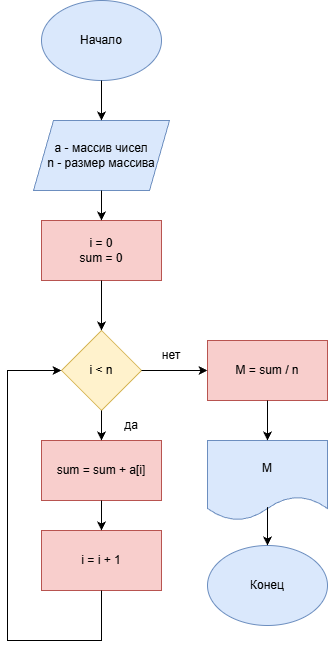

The diagram above was exported from draw.io. Its source (the exported page's mxGraphModel, read from the mxfile embedded in the PNG):
<mxGraphModel dx="1106" dy="654" grid="1" gridSize="10" guides="1" tooltips="1" connect="1" arrows="1" fold="1" page="1" pageScale="1" pageWidth="827" pageHeight="1169" math="0" shadow="0">
  <root>
    <mxCell id="0" />
    <mxCell id="1" parent="0" />
    <mxCell id="HSmai-izAUPbaoQUfJAk-1" parent="1" style="ellipse;whiteSpace=wrap;html=1;fillColor=#dae8fc;strokeColor=#6c8ebf;" value="Начало" vertex="1">
      <mxGeometry height="80" width="120" x="354" y="40" as="geometry" />
    </mxCell>
    <mxCell id="HSmai-izAUPbaoQUfJAk-2" parent="1" style="shape=parallelogram;perimeter=parallelogramPerimeter;whiteSpace=wrap;html=1;fixedSize=1;fillColor=#dae8fc;strokeColor=#6c8ebf;" value="a - массив чисел&lt;div&gt;n - размер массива&lt;/div&gt;" vertex="1">
      <mxGeometry height="70" width="136" x="346" y="160" as="geometry" />
    </mxCell>
    <mxCell id="HSmai-izAUPbaoQUfJAk-3" edge="1" parent="1" source="HSmai-izAUPbaoQUfJAk-1" style="endArrow=classic;html=1;rounded=0;exitX=0.5;exitY=1;exitDx=0;exitDy=0;" value="">
      <mxGeometry height="50" relative="1" width="50" as="geometry">
        <mxPoint x="370" y="270" as="sourcePoint" />
        <mxPoint x="414" y="160" as="targetPoint" />
      </mxGeometry>
    </mxCell>
    <mxCell id="HSmai-izAUPbaoQUfJAk-4" parent="1" style="rounded=0;whiteSpace=wrap;html=1;fillColor=#f8cecc;strokeColor=#b85450;" value="i = 0&lt;div&gt;sum = 0&lt;/div&gt;" vertex="1">
      <mxGeometry height="60" width="120" x="354" y="260" as="geometry" />
    </mxCell>
    <mxCell id="HSmai-izAUPbaoQUfJAk-5" edge="1" parent="1" source="HSmai-izAUPbaoQUfJAk-2" style="endArrow=classic;html=1;rounded=0;entryX=0.5;entryY=0;entryDx=0;entryDy=0;exitX=0.5;exitY=1;exitDx=0;exitDy=0;" target="HSmai-izAUPbaoQUfJAk-4" value="">
      <mxGeometry height="50" relative="1" width="50" as="geometry">
        <mxPoint x="370" y="270" as="sourcePoint" />
        <mxPoint x="420" y="220" as="targetPoint" />
      </mxGeometry>
    </mxCell>
    <mxCell id="HSmai-izAUPbaoQUfJAk-6" parent="1" style="rhombus;whiteSpace=wrap;html=1;fillColor=#fff2cc;strokeColor=#d6b656;" value="i &amp;lt; n" vertex="1">
      <mxGeometry height="80" width="80" x="374" y="370" as="geometry" />
    </mxCell>
    <mxCell id="HSmai-izAUPbaoQUfJAk-7" edge="1" parent="1" source="HSmai-izAUPbaoQUfJAk-4" style="endArrow=classic;html=1;rounded=0;entryX=0.5;entryY=0;entryDx=0;entryDy=0;exitX=0.5;exitY=1;exitDx=0;exitDy=0;" target="HSmai-izAUPbaoQUfJAk-6" value="">
      <mxGeometry height="50" relative="1" width="50" as="geometry">
        <mxPoint x="370" y="470" as="sourcePoint" />
        <mxPoint x="420" y="420" as="targetPoint" />
      </mxGeometry>
    </mxCell>
    <mxCell id="HSmai-izAUPbaoQUfJAk-8" parent="1" style="rounded=0;whiteSpace=wrap;html=1;fillColor=#f8cecc;strokeColor=#b85450;" value="sum = sum + a[i]" vertex="1">
      <mxGeometry height="60" width="120" x="354" y="480" as="geometry" />
    </mxCell>
    <mxCell id="HSmai-izAUPbaoQUfJAk-9" parent="1" style="rounded=0;whiteSpace=wrap;html=1;fillColor=#f8cecc;strokeColor=#b85450;" value="i = i + 1" vertex="1">
      <mxGeometry height="60" width="120" x="354" y="570" as="geometry" />
    </mxCell>
    <mxCell id="HSmai-izAUPbaoQUfJAk-10" edge="1" parent="1" source="HSmai-izAUPbaoQUfJAk-6" style="endArrow=classic;html=1;rounded=0;entryX=0.5;entryY=0;entryDx=0;entryDy=0;exitX=0.5;exitY=1;exitDx=0;exitDy=0;" target="HSmai-izAUPbaoQUfJAk-8" value="">
      <mxGeometry height="50" relative="1" width="50" as="geometry">
        <mxPoint x="370" y="470" as="sourcePoint" />
        <mxPoint x="420" y="420" as="targetPoint" />
      </mxGeometry>
    </mxCell>
    <mxCell id="HSmai-izAUPbaoQUfJAk-11" edge="1" parent="1" source="HSmai-izAUPbaoQUfJAk-8" style="endArrow=classic;html=1;rounded=0;entryX=0.5;entryY=0;entryDx=0;entryDy=0;exitX=0.5;exitY=1;exitDx=0;exitDy=0;" target="HSmai-izAUPbaoQUfJAk-9" value="">
      <mxGeometry height="50" relative="1" width="50" as="geometry">
        <mxPoint x="370" y="470" as="sourcePoint" />
        <mxPoint x="420" y="420" as="targetPoint" />
      </mxGeometry>
    </mxCell>
    <mxCell id="HSmai-izAUPbaoQUfJAk-12" edge="1" parent="1" source="HSmai-izAUPbaoQUfJAk-9" style="endArrow=classic;html=1;rounded=0;exitX=0.5;exitY=1;exitDx=0;exitDy=0;entryX=0;entryY=0.5;entryDx=0;entryDy=0;" target="HSmai-izAUPbaoQUfJAk-6" value="">
      <mxGeometry height="50" relative="1" width="50" as="geometry">
        <Array as="points">
          <mxPoint x="414" y="680" />
          <mxPoint x="320" y="680" />
          <mxPoint x="320" y="410" />
        </Array>
        <mxPoint x="370" y="570" as="sourcePoint" />
        <mxPoint x="420" y="520" as="targetPoint" />
      </mxGeometry>
    </mxCell>
    <mxCell id="HSmai-izAUPbaoQUfJAk-13" parent="1" style="text;html=1;whiteSpace=wrap;strokeColor=none;fillColor=none;align=center;verticalAlign=middle;rounded=0;" value="да" vertex="1">
      <mxGeometry height="30" width="60" x="414" y="450" as="geometry" />
    </mxCell>
    <mxCell id="HSmai-izAUPbaoQUfJAk-14" parent="1" style="rounded=0;whiteSpace=wrap;html=1;fillColor=#f8cecc;strokeColor=#b85450;" value="M = sum / n" vertex="1">
      <mxGeometry height="60" width="120" x="520" y="380" as="geometry" />
    </mxCell>
    <mxCell id="HSmai-izAUPbaoQUfJAk-15" edge="1" parent="1" source="HSmai-izAUPbaoQUfJAk-6" style="endArrow=classic;html=1;rounded=0;entryX=0;entryY=0.5;entryDx=0;entryDy=0;exitX=1;exitY=0.5;exitDx=0;exitDy=0;" target="HSmai-izAUPbaoQUfJAk-14" value="">
      <mxGeometry height="50" relative="1" width="50" as="geometry">
        <mxPoint x="370" y="470" as="sourcePoint" />
        <mxPoint x="420" y="420" as="targetPoint" />
      </mxGeometry>
    </mxCell>
    <mxCell id="HSmai-izAUPbaoQUfJAk-16" parent="1" style="shape=document;whiteSpace=wrap;html=1;boundedLbl=1;fillColor=#dae8fc;strokeColor=#6c8ebf;" value="M" vertex="1">
      <mxGeometry height="80" width="120" x="520" y="480" as="geometry" />
    </mxCell>
    <mxCell id="HSmai-izAUPbaoQUfJAk-17" parent="1" style="ellipse;whiteSpace=wrap;html=1;fillColor=#dae8fc;strokeColor=#6c8ebf;" value="Конец" vertex="1">
      <mxGeometry height="80" width="120" x="520" y="585" as="geometry" />
    </mxCell>
    <mxCell id="HSmai-izAUPbaoQUfJAk-18" parent="1" style="text;html=1;whiteSpace=wrap;strokeColor=none;fillColor=none;align=center;verticalAlign=middle;rounded=0;" value="нет" vertex="1">
      <mxGeometry height="30" width="60" x="454" y="380" as="geometry" />
    </mxCell>
    <mxCell id="HSmai-izAUPbaoQUfJAk-19" edge="1" parent="1" source="HSmai-izAUPbaoQUfJAk-14" style="endArrow=classic;html=1;rounded=0;entryX=0.5;entryY=0;entryDx=0;entryDy=0;exitX=0.5;exitY=1;exitDx=0;exitDy=0;" target="HSmai-izAUPbaoQUfJAk-16" value="">
      <mxGeometry height="50" relative="1" width="50" as="geometry">
        <mxPoint x="370" y="570" as="sourcePoint" />
        <mxPoint x="420" y="520" as="targetPoint" />
      </mxGeometry>
    </mxCell>
    <mxCell id="HSmai-izAUPbaoQUfJAk-20" edge="1" parent="1" source="HSmai-izAUPbaoQUfJAk-16" style="endArrow=classic;html=1;rounded=0;entryX=0.5;entryY=0;entryDx=0;entryDy=0;exitX=0.5;exitY=0.833;exitDx=0;exitDy=0;exitPerimeter=0;" target="HSmai-izAUPbaoQUfJAk-17" value="">
      <mxGeometry height="50" relative="1" width="50" as="geometry">
        <mxPoint x="370" y="570" as="sourcePoint" />
        <mxPoint x="420" y="520" as="targetPoint" />
      </mxGeometry>
    </mxCell>
  </root>
</mxGraphModel>